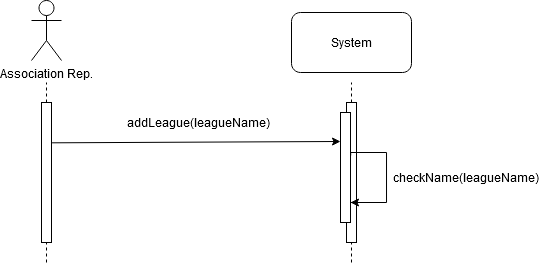

The diagram above was exported from draw.io. Its source (the exported page's mxGraphModel, read from the mxfile embedded in the PNG):
<mxGraphModel dx="981" dy="530" grid="1" gridSize="10" guides="1" tooltips="1" connect="1" arrows="1" fold="1" page="1" pageScale="1" pageWidth="1100" pageHeight="850" background="#ffffff" math="0" shadow="0">
  <root>
    <mxCell id="0" />
    <mxCell id="1" parent="0" />
    <mxCell id="WbPTkqY78XF6osbmFgT0-1" value="Association Rep." style="shape=umlActor;verticalLabelPosition=bottom;labelBackgroundColor=#ffffff;verticalAlign=top;html=1;outlineConnect=0;" vertex="1" parent="1">
      <mxGeometry x="185" y="58" width="30" height="60" as="geometry" />
    </mxCell>
    <mxCell id="WbPTkqY78XF6osbmFgT0-2" value="" style="endArrow=none;dashed=1;html=1;" edge="1" parent="1" source="WbPTkqY78XF6osbmFgT0-5">
      <mxGeometry width="50" height="50" relative="1" as="geometry">
        <mxPoint x="200" y="530" as="sourcePoint" />
        <mxPoint x="200" y="140" as="targetPoint" />
      </mxGeometry>
    </mxCell>
    <mxCell id="WbPTkqY78XF6osbmFgT0-5" value="" style="rounded=0;whiteSpace=wrap;html=1;" vertex="1" parent="1">
      <mxGeometry x="195" y="160" width="10" height="140" as="geometry" />
    </mxCell>
    <mxCell id="WbPTkqY78XF6osbmFgT0-6" value="" style="endArrow=none;dashed=1;html=1;" edge="1" parent="1" target="WbPTkqY78XF6osbmFgT0-5">
      <mxGeometry width="50" height="50" relative="1" as="geometry">
        <mxPoint x="200" y="320" as="sourcePoint" />
        <mxPoint x="200" y="140" as="targetPoint" />
      </mxGeometry>
    </mxCell>
    <mxCell id="WbPTkqY78XF6osbmFgT0-8" value="" style="endArrow=none;dashed=1;html=1;" edge="1" parent="1" source="WbPTkqY78XF6osbmFgT0-9">
      <mxGeometry width="50" height="50" relative="1" as="geometry">
        <mxPoint x="505" y="530" as="sourcePoint" />
        <mxPoint x="505" y="140" as="targetPoint" />
      </mxGeometry>
    </mxCell>
    <mxCell id="WbPTkqY78XF6osbmFgT0-9" value="" style="rounded=0;whiteSpace=wrap;html=1;" vertex="1" parent="1">
      <mxGeometry x="500" y="160" width="10" height="140" as="geometry" />
    </mxCell>
    <mxCell id="WbPTkqY78XF6osbmFgT0-10" value="" style="endArrow=none;dashed=1;html=1;" edge="1" parent="1" target="WbPTkqY78XF6osbmFgT0-9">
      <mxGeometry width="50" height="50" relative="1" as="geometry">
        <mxPoint x="505" y="320" as="sourcePoint" />
        <mxPoint x="505" y="140" as="targetPoint" />
      </mxGeometry>
    </mxCell>
    <mxCell id="WbPTkqY78XF6osbmFgT0-11" value="System" style="rounded=1;whiteSpace=wrap;html=1;" vertex="1" parent="1">
      <mxGeometry x="445" y="70" width="120" height="60" as="geometry" />
    </mxCell>
    <mxCell id="WbPTkqY78XF6osbmFgT0-12" value="" style="endArrow=classic;html=1;exitX=1.055;exitY=0.288;exitDx=0;exitDy=0;exitPerimeter=0;" edge="1" parent="1" source="WbPTkqY78XF6osbmFgT0-5">
      <mxGeometry width="50" height="50" relative="1" as="geometry">
        <mxPoint x="340" y="280" as="sourcePoint" />
        <mxPoint x="494" y="199" as="targetPoint" />
      </mxGeometry>
    </mxCell>
    <mxCell id="WbPTkqY78XF6osbmFgT0-13" value="addLeague(leagueName)" style="text;html=1;strokeColor=none;fillColor=none;align=center;verticalAlign=middle;whiteSpace=wrap;rounded=0;" vertex="1" parent="1">
      <mxGeometry x="215" y="170" width="275" height="20" as="geometry" />
    </mxCell>
    <mxCell id="WbPTkqY78XF6osbmFgT0-14" value="" style="rounded=0;whiteSpace=wrap;html=1;" vertex="1" parent="1">
      <mxGeometry x="494" y="170" width="10" height="110" as="geometry" />
    </mxCell>
    <mxCell id="WbPTkqY78XF6osbmFgT0-16" style="edgeStyle=orthogonalEdgeStyle;rounded=0;orthogonalLoop=1;jettySize=auto;html=1;exitX=1.023;exitY=0.391;exitDx=0;exitDy=0;exitPerimeter=0;" edge="1" parent="1" source="WbPTkqY78XF6osbmFgT0-14">
      <mxGeometry relative="1" as="geometry">
        <mxPoint x="504" y="260" as="targetPoint" />
        <Array as="points">
          <mxPoint x="504" y="210" />
          <mxPoint x="540" y="210" />
          <mxPoint x="540" y="260" />
          <mxPoint x="504" y="260" />
        </Array>
      </mxGeometry>
    </mxCell>
    <mxCell id="WbPTkqY78XF6osbmFgT0-17" value="checkName(leagueName)" style="text;html=1;strokeColor=none;fillColor=none;align=center;verticalAlign=middle;whiteSpace=wrap;rounded=0;" vertex="1" parent="1">
      <mxGeometry x="600" y="225" width="40" height="20" as="geometry" />
    </mxCell>
  </root>
</mxGraphModel>